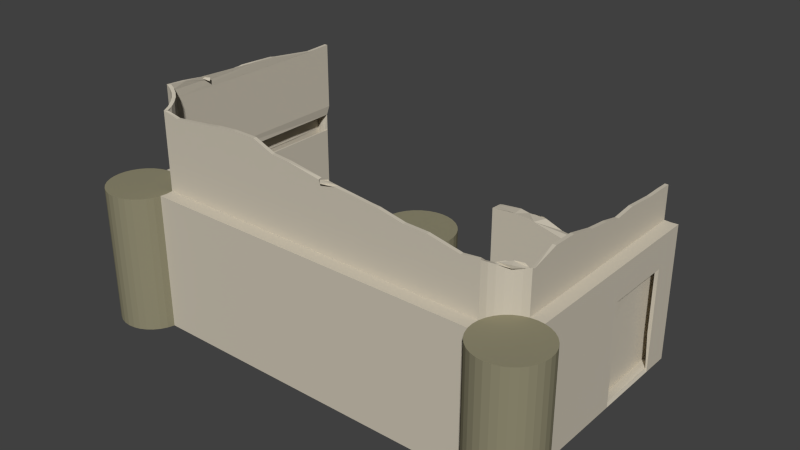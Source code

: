 # Source: babylon_archery_construction1.blend  (saved by Blender 2.76.0; exported with 4.5.12 LTS)
import bpy
from mathutils import Matrix  # noqa: F401  (used for matrix-valued properties, if any)

bpy.ops.wm.read_factory_settings(use_empty=True)
scene = bpy.context.scene
scene.name = 'Scene'

# ---- collections
col_collection_1 = bpy.data.collections.new('Collection 1'); scene.collection.children.link(col_collection_1)

# ---- materials (node trees are filled in below, after node groups)
mat_greek_archery_house = bpy.data.materials.new('greek_archery_house')
mat_greek_archery_house.alpha_threshold = 0.0
mat_greek_archery_house.use_transparent_shadow = False
mat_greek_archery_house.diffuse_color = (0.6038, 0.5513, 0.4503, 1.0)
mat_greek_archery_house.roughness = 0.5
mat_greek_archery_columns = bpy.data.materials.new('greek_archery_columns')
mat_greek_archery_columns.alpha_threshold = 0.0
mat_greek_archery_columns.use_transparent_shadow = False
mat_greek_archery_columns.diffuse_color = (0.2738, 0.2539, 0.1653, 1.0)
mat_greek_archery_columns.roughness = 0.5

# ---- material node trees

# ---- world
world_world = bpy.data.worlds.new('World'); scene.world = world_world
world_world.color = (0.05088, 0.05088, 0.05088)
world_world.use_sun_shadow = False
world_world.sun_shadow_jitter_overblur = 0.0
world_world.cycles.sampling_method = 'MANUAL'
world_world.cycles.sample_map_resolution = 256

# ---- meshes
me_plane = bpy.data.meshes.new('Plane')
me_plane.from_pydata([(1.506, 0.4829, -1.259), (1.506, -5.501e-08, -1.259), (0.009406, -5.501e-08, -1.259), (0.009406, 0.657, -1.259), (0.04744, 0.6637, -1.259), (0.2327, 0.6843, -1.259), (0.3216, 0.6679, -1.259), (0.4676, 0.6766, -1.259), (0.4922, 0.6693, -1.259), (0.6465, 0.6133, -1.259), (0.6574, 0.6065, -1.259), (0.6615, 0.607, -1.259), (0.6845, 0.6027, -1.259), (0.826, 0.591, -1.259), (0.8621, 0.5776, -1.259), (1.073, 0.5451, -1.259), (1.092, 0.5498, -1.259), (1.276, 0.5321, -1.259), (1.332, 0.5009, -1.259), (1.457, 0.4869, -1.259), (1.502, 0.4835, -1.259), (1.503, 0.4772, -1.227), (1.5, -5.245e-08, -1.2), (1.506, -4.99e-08, -1.141), (0.009406, -4.99e-08, -1.141), (0.01517, -5.245e-08, -1.2), (1.503, 0.4835, -1.172), (1.503, 0.4764, -1.223), (1.506, 0.4871, -1.141), (0.009406, 0.6655, -1.141), (1.473, 0.4943, -1.141), (1.383, 0.5104, -1.141), (1.293, 0.5157, -1.141), (1.213, 0.5352, -1.141), (1.077, 0.5663, -1.141), (0.9798, 0.5427, -1.141), (0.8225, 0.5669, -1.141), (0.7571, 0.5956, -1.141), (0.6572, 0.6139, -1.141), (0.5515, 0.6028, -1.141), (0.444, 0.6688, -1.141), (0.4013, 0.6826, -1.141), (0.2455, 0.6867, -1.141), (0.2088, 0.6878, -1.141), (0.01141, 0.6651, -1.162), (0.009406, 0.657, -1.259), (0.01144, 0.6599, -1.238), (0.01141, 0.6647, -1.177), (0.01143, 0.662, -1.221), (-1.8, 3.934e-08, 0.9), (-1.8, 1.2, 0.9), (-1.741, 3.959e-08, 0.9058), (-1.741, 1.2, 0.9058), (-1.685, 4.034e-08, 0.9228), (-1.685, 1.2, 0.9228), (-1.633, 4.155e-08, 0.9506), (-1.633, 1.2, 0.9506), (-1.588, 4.318e-08, 0.9879), (-1.588, 1.2, 0.9879), (-1.551, 4.517e-08, 1.033), (-1.551, 1.2, 1.033), (-1.523, 4.744e-08, 1.085), (-1.523, 1.2, 1.085), (-1.506, 4.99e-08, 1.141), (-1.506, 1.2, 1.141), (-1.5, 5.245e-08, 1.2), (-1.5, 1.2, 1.2), (-1.506, 5.501e-08, 1.259), (-1.506, 1.2, 1.259), (-1.523, 5.747e-08, 1.315), (-1.523, 1.2, 1.315), (-1.551, 5.974e-08, 1.367), (-1.551, 1.2, 1.367), (-1.588, 6.173e-08, 1.412), (-1.588, 1.2, 1.412), (-1.633, 6.336e-08, 1.449), (-1.633, 1.2, 1.449), (-1.685, 6.457e-08, 1.477), (-1.685, 1.2, 1.477), (-1.741, 6.532e-08, 1.494), (-1.741, 1.2, 1.494), (-1.8, 6.557e-08, 1.5), (-1.8, 1.2, 1.5), (-1.859, 6.532e-08, 1.494), (-1.859, 1.2, 1.494), (-1.915, 6.457e-08, 1.477), (-1.915, 1.2, 1.477), (-1.967, 6.336e-08, 1.449), (-1.967, 1.2, 1.449), (-2.012, 6.173e-08, 1.412), (-2.012, 1.2, 1.412), (-2.049, 5.974e-08, 1.367), (-2.049, 1.2, 1.367), (-2.077, 5.747e-08, 1.315), (-2.077, 1.2, 1.315), (-2.094, 5.501e-08, 1.259), (-2.094, 1.2, 1.259), (-2.1, 5.245e-08, 1.2), (-2.1, 1.2, 1.2), (-2.094, 4.99e-08, 1.141), (-2.094, 1.2, 1.141), (-2.077, 4.744e-08, 1.085), (-2.077, 1.2, 1.085), (-2.049, 4.517e-08, 1.033), (-2.049, 1.2, 1.033), (-2.012, 4.318e-08, 0.9879), (-2.012, 1.2, 0.9879), (-1.967, 4.155e-08, 0.9506), (-1.967, 1.2, 0.9506), (-1.915, 4.034e-08, 0.9228), (-1.915, 1.2, 0.9228), (-1.859, 3.959e-08, 0.9058), (-1.859, 1.2, 0.9058), (1.8, 3.934e-08, 0.9), (1.8, 1.2, 0.9), (1.859, 3.959e-08, 0.9058), (1.859, 1.2, 0.9058), (1.915, 4.034e-08, 0.9228), (1.915, 1.2, 0.9228), (1.967, 4.155e-08, 0.9506), (1.967, 1.2, 0.9506), (2.012, 4.318e-08, 0.9879), (2.012, 1.2, 0.9879), (2.049, 4.517e-08, 1.033), (2.049, 1.2, 1.033), (2.077, 4.744e-08, 1.085), (2.077, 1.2, 1.085), (2.094, 4.99e-08, 1.141), (2.094, 1.2, 1.141), (2.1, 5.245e-08, 1.2), (2.1, 1.2, 1.2), (2.094, 5.501e-08, 1.259), (2.094, 1.2, 1.259), (2.077, 5.747e-08, 1.315), (2.077, 1.2, 1.315), (2.049, 5.974e-08, 1.367), (2.049, 1.2, 1.367), (2.012, 6.173e-08, 1.412), (2.012, 1.2, 1.412), (1.967, 6.336e-08, 1.449), (1.967, 1.2, 1.449), (1.915, 6.457e-08, 1.477), (1.915, 1.2, 1.477), (1.859, 6.532e-08, 1.494), (1.859, 1.2, 1.494), (1.8, 6.557e-08, 1.5), (1.8, 1.2, 1.5), (1.741, 6.532e-08, 1.494), (1.741, 1.2, 1.494), (1.685, 6.457e-08, 1.477), (1.685, 1.2, 1.477), (1.633, 6.336e-08, 1.449), (1.633, 1.2, 1.449), (1.588, 6.173e-08, 1.412), (1.588, 1.2, 1.412), (1.551, 5.974e-08, 1.367), (1.551, 1.2, 1.367), (1.523, 5.747e-08, 1.315), (1.523, 1.2, 1.315), (1.506, 5.501e-08, 1.259), (1.506, 1.2, 1.259), (1.5, 5.245e-08, 1.2), (1.5, 1.2, 1.2), (1.506, 4.99e-08, 1.141), (1.506, 1.2, 1.141), (1.523, 4.744e-08, 1.085), (1.523, 1.2, 1.085), (1.551, 4.517e-08, 1.033), (1.551, 1.2, 1.033), (1.588, 4.318e-08, 0.9879), (1.588, 1.2, 0.9879), (1.633, 4.155e-08, 0.9506), (1.633, 1.2, 0.9506), (1.685, 4.034e-08, 0.9228), (1.685, 1.2, 0.9228), (1.741, 3.959e-08, 0.9058), (1.741, 1.2, 0.9058), (1.8, 1.02, 0.9), (1.859, 1.02, 0.9058), (1.915, 1.02, 0.9228), (1.967, 1.02, 0.9506), (2.012, 1.02, 0.9879), (2.049, 1.02, 1.033), (2.077, 1.02, 1.085), (2.094, 1.02, 1.141), (2.1, 1.02, 1.2), (2.094, 1.02, 1.259), (2.077, 1.02, 1.315), (2.049, 1.02, 1.367), (2.012, 1.02, 1.412), (1.967, 1.02, 1.449), (1.915, 1.02, 1.477), (1.859, 1.02, 1.494), (1.8, 1.02, 1.5), (1.741, 1.02, 1.494), (1.685, 1.02, 1.477), (1.633, 1.02, 1.449), (1.588, 1.02, 1.412), (1.551, 1.02, 1.367), (1.523, 1.02, 1.315), (1.506, 1.02, 1.259), (1.5, 1.02, 1.2), (1.506, 1.02, 1.141), (1.523, 1.02, 1.085), (1.551, 1.02, 1.033), (1.588, 1.02, 0.9879), (1.633, 1.02, 0.9506), (1.685, 1.02, 0.9228), (1.741, 1.02, 0.9058), (-1.8, 1.02, 0.9), (-1.741, 1.02, 0.9058), (-1.685, 1.02, 0.9228), (-1.633, 1.02, 0.9506), (-1.588, 1.02, 0.9879), (-1.551, 1.02, 1.033), (-1.523, 1.02, 1.085), (-1.506, 1.02, 1.141), (-1.5, 1.02, 1.2), (-1.506, 1.02, 1.259), (-1.523, 1.02, 1.315), (-1.551, 1.02, 1.367), (-1.588, 1.02, 1.412), (-1.633, 1.02, 1.449), (-1.685, 1.02, 1.477), (-1.741, 1.02, 1.494), (-1.8, 1.02, 1.5), (-1.859, 1.02, 1.494), (-1.915, 1.02, 1.477), (-1.967, 1.02, 1.449), (-2.012, 1.02, 1.412), (-2.049, 1.02, 1.367), (-2.077, 1.02, 1.315), (-2.094, 1.02, 1.259), (-2.1, 1.02, 1.2), (-2.094, 1.02, 1.141), (-2.077, 1.02, 1.085), (-2.049, 1.02, 1.033), (-2.012, 1.02, 0.9879), (-1.967, 1.02, 0.9506), (-1.915, 1.02, 0.9228), (-1.859, 1.02, 0.9058), (-1.713, 6.494e-08, 1.486), (-1.713, 1.2, 1.486), (-1.713, 1.02, 1.486), (-1.659, 6.396e-08, 1.463), (-1.659, 1.2, 1.463), (-1.659, 1.02, 1.463), (-0.2545, 0.6188, -0.3575), (-0.2545, 0.6188, 0.8425), (-0.196, 0.6131, -0.3575), (-0.196, 0.6131, 0.8425), (-0.1397, 0.596, -0.3575), (-0.1397, 0.596, 0.8425), (-0.08788, 0.5683, -0.3575), (-0.08788, 0.5683, 0.8425), (-0.04242, 0.531, -0.3575), (-0.04242, 0.531, 0.8425), (-0.005107, 0.4855, -0.3575), (-0.005107, 0.4855, 0.8425), (0.02262, 0.4336, -0.3575), (0.02262, 0.4336, 0.8425), (0.03969, 0.3774, -0.3575), (0.03969, 0.3774, 0.8425), (0.04545, 0.3188, -0.3575), (0.04545, 0.3188, 0.8425), (0.03969, 0.2603, -0.3575), (0.03969, 0.2603, 0.8425), (0.02262, 0.204, -0.3575), (0.02262, 0.204, 0.8425), (-0.005107, 0.1522, -0.3575), (-0.005107, 0.1522, 0.8425), (-0.04242, 0.1067, -0.3575), (-0.04242, 0.1067, 0.8425), (-0.08788, 0.0694, -0.3575), (-0.08788, 0.0694, 0.8425), (-0.1397, 0.04168, -0.3575), (-0.1397, 0.04168, 0.8425), (-0.196, 0.0246, -0.3575), (-0.196, 0.0246, 0.8425), (-0.2545, 0.01884, -0.3575), (-0.2545, 0.01884, 0.8425), (-0.3131, 0.0246, -0.3575), (-0.3131, 0.0246, 0.8425), (-0.3694, 0.04168, -0.3575), (-0.3694, 0.04168, 0.8425), (-0.4212, 0.0694, -0.3575), (-0.4212, 0.0694, 0.8425), (-0.4667, 0.1067, -0.3575), (-0.4667, 0.1067, 0.8425), (-0.504, 0.1522, -0.3575), (-0.504, 0.1522, 0.8425), (-0.5317, 0.204, -0.3575), (-0.5317, 0.204, 0.8425), (-0.5488, 0.2603, -0.3575), (-0.5488, 0.2603, 0.8425), (-0.5545, 0.3188, -0.3575), (-0.5545, 0.3188, 0.8425), (-0.5488, 0.3774, -0.3575), (-0.5488, 0.3774, 0.8425), (-0.5317, 0.4336, -0.3575), (-0.5317, 0.4336, 0.8425), (-0.504, 0.4855, -0.3575), (-0.504, 0.4855, 0.8425), (-0.4667, 0.531, -0.3575), (-0.4667, 0.531, 0.8425), (-0.4212, 0.5683, -0.3575), (-0.4212, 0.5683, 0.8425), (-0.3694, 0.596, -0.3575), (-0.3694, 0.596, 0.8425), (-0.3131, 0.6131, -0.3575), (-0.3131, 0.6131, 0.8425), (-0.2545, 0.6188, 0.6625), (-0.196, 0.6131, 0.6625), (-0.1397, 0.596, 0.6625), (-0.08788, 0.5683, 0.6625), (-0.04242, 0.531, 0.6625), (-0.005107, 0.4855, 0.6625), (0.02262, 0.4336, 0.6625), (0.03969, 0.3774, 0.6625), (0.04545, 0.3188, 0.6625), (0.03969, 0.2603, 0.6625), (0.02262, 0.204, 0.6625), (-0.005107, 0.1522, 0.6625), (-0.04242, 0.1067, 0.6625), (-0.08788, 0.0694, 0.6625), (-0.1397, 0.04168, 0.6625), (-0.196, 0.0246, 0.6625), (-0.2545, 0.01884, 0.6625), (-0.3131, 0.0246, 0.6625), (-0.3694, 0.04168, 0.6625), (-0.4212, 0.0694, 0.6625), (-0.4667, 0.1067, 0.6625), (-0.504, 0.1522, 0.6625), (-0.5317, 0.204, 0.6625), (-0.5488, 0.2603, 0.6625), (-0.5545, 0.3188, 0.6625), (-0.5488, 0.3774, 0.6625), (-0.5317, 0.4336, 0.6625), (-0.504, 0.4855, 0.6625), (-0.4667, 0.531, 0.6625), (-0.4212, 0.5683, 0.6625), (-0.3694, 0.596, 0.6625), (-0.3131, 0.6131, 0.6625), (-0.1679, 0.03314, -0.3575), (-0.1679, 0.03314, 0.8425), (-0.1679, 0.03314, 0.6625), (-0.1138, 0.05554, -0.3575), (-0.1138, 0.05554, 0.8425), (-0.1138, 0.05554, 0.6625), (0.3962, 4.017e-09, 0.09189), (0.3962, 1.2, 0.09189), (0.4547, 4.269e-09, 0.09766), (0.4547, 1.2, 0.09766), (0.511, 5.015e-09, 0.1147), (0.511, 1.2, 0.1147), (0.5629, 6.227e-09, 0.1425), (0.5629, 1.2, 0.1425), (0.6083, 7.858e-09, 0.1798), (0.6083, 1.2, 0.1798), (0.6456, 9.845e-09, 0.2252), (0.6456, 1.2, 0.2252), (0.6733, 1.211e-08, 0.2771), (0.6733, 1.2, 0.2771), (0.6904, 1.457e-08, 0.3334), (0.6904, 1.2, 0.3334), (0.6962, 1.713e-08, 0.3919), (0.6962, 1.2, 0.3919), (0.6904, 1.969e-08, 0.4504), (0.6904, 1.2, 0.4504), (0.6733, 2.215e-08, 0.5067), (0.6733, 1.2, 0.5067), (0.6456, 2.442e-08, 0.5586), (0.6456, 1.2, 0.5586), (0.6083, 2.64e-08, 0.604), (0.6083, 1.2, 0.604), (0.5629, 2.803e-08, 0.6413), (0.5629, 1.2, 0.6413), (0.511, 2.925e-08, 0.6691), (0.511, 1.2, 0.6691), (0.4547, 2.999e-08, 0.6861), (0.4547, 1.2, 0.6861), (0.3962, 3.024e-08, 0.6919), (0.3962, 1.2, 0.6919), (0.3377, 2.999e-08, 0.6861), (0.3377, 1.2, 0.6861), (0.2814, 2.925e-08, 0.6691), (0.2814, 1.2, 0.6691), (0.2295, 2.803e-08, 0.6413), (0.2295, 1.2, 0.6413), (0.184, 2.64e-08, 0.604), (0.184, 1.2, 0.604), (0.1467, 2.442e-08, 0.5586), (0.1467, 1.2, 0.5586), (0.119, 2.215e-08, 0.5067), (0.119, 1.2, 0.5067), (0.1019, 1.969e-08, 0.4504), (0.1019, 1.2, 0.4504), (0.09618, 1.713e-08, 0.3919), (0.09618, 1.2, 0.3919), (0.1019, 1.457e-08, 0.3334), (0.1019, 1.2, 0.3334), (0.119, 1.211e-08, 0.2771), (0.119, 1.2, 0.2771), (0.1467, 9.845e-09, 0.2252), (0.1467, 1.2, 0.2252), (0.1841, 7.858e-09, 0.1798), (0.1841, 1.2, 0.1798), (0.2295, 6.227e-09, 0.1425), (0.2295, 1.2, 0.1425), (0.2814, 5.015e-09, 0.1147), (0.2814, 1.2, 0.1147), (0.3377, 4.269e-09, 0.09766), (0.3377, 1.2, 0.09766), (0.3962, 1.02, 0.09189), (0.4547, 1.02, 0.09766), (0.511, 1.02, 0.1147), (0.5629, 1.02, 0.1425), (0.6083, 1.02, 0.1798), (0.6456, 1.02, 0.2252), (0.6733, 1.02, 0.2771), (0.6904, 1.02, 0.3334), (0.6962, 1.02, 0.3919), (0.6904, 1.02, 0.4504), (0.6733, 1.02, 0.5067), (0.6456, 1.02, 0.5586), (0.6083, 1.02, 0.604), (0.5629, 1.02, 0.6413), (0.511, 1.02, 0.6691), (0.4547, 1.02, 0.6861), (0.3962, 1.02, 0.6919), (0.3377, 1.02, 0.6861), (0.2814, 1.02, 0.6691), (0.2295, 1.02, 0.6413), (0.184, 1.02, 0.604), (0.1467, 1.02, 0.5586), (0.119, 1.02, 0.5067), (0.1019, 1.02, 0.4504), (0.09618, 1.02, 0.3919), (0.1019, 1.02, 0.3334), (0.119, 1.02, 0.2771), (0.1467, 1.02, 0.2252), (0.1841, 1.02, 0.1798), (0.2295, 1.02, 0.1425), (0.2814, 1.02, 0.1147), (0.3377, 1.02, 0.09766), (-1.5, 1.2, 1.2), (-1.506, 1.2, 1.259), (1.506, 1.2, 1.259), (1.5, 1.2, 1.2), (1.506, 1.2, 1.141), (-1.506, 1.2, 1.141), (-1.506, 1.02, 1.259), (1.506, 1.02, 1.259), (1.506, 1.265, 1.141), (-1.506, 1.265, 1.141), (-1.506, 5.501e-08, 1.259), (1.506, 5.501e-08, 1.259), (-1.523, 1.2, 1.085), (-1.523, 1.265, 1.085), (1.523, 1.2, 1.085), (1.523, 1.265, 1.085), (1.506, 1.642, 1.141), (1.351, 1.625, 1.141), (1.076, 1.681, 1.141), (0.8792, 1.687, 1.141), (0.6594, 1.732, 1.141), (0.5754, 1.739, 1.141), (0.2796, 1.769, 1.141), (0.2003, 1.767, 1.141), (0.1893, 1.779, 1.141), (0.1233, 1.782, 1.141), (-0.1696, 1.833, 1.141), (-0.3281, 1.846, 1.141), (-0.3338, 1.848, 1.141), (-1.506, 1.848, 1.141), (1.506, 4.99e-08, 1.141), (1.5, 5.245e-08, 1.2), (-1.5, 5.245e-08, 1.2), (-1.506, 4.99e-08, 1.141), (-1.551, 1.2, 1.033), (-1.551, 1.265, 1.033), (-1.523, 1.848, 1.085), (1.551, 1.2, 1.033), (1.551, 1.265, 1.033), (1.523, 1.608, 1.085), (-0.5132, 1.92, 1.141), (-0.7453, 1.92, 1.141), (-0.8931, 1.908, 1.141), (-1.021, 1.889, 1.141), (-1.353, 1.852, 1.141), (-1.506, 1.884, 1.141), (1.506, 1.02, 1.141), (-1.506, 1.02, 1.141), (-1.588, 1.2, 0.9879), (-1.588, 1.265, 0.9879), (-1.551, 1.848, 1.033), (-1.507, 1.885, 1.136), (-1.523, 1.898, 1.085), (1.588, 1.2, 0.9879), (1.588, 1.265, 0.9879), (1.551, 1.579, 1.033), (-0.5144, 1.92, 1.141), (-0.7206, 1.922, 1.141), (-1.633, 1.2, 0.9506), (-1.633, 1.265, 0.9506), (-1.588, 1.848, 0.9879), (-1.551, 1.916, 1.033), (1.633, 1.2, 0.9506), (1.633, 1.265, 0.9506), (1.588, 1.566, 0.9879), (1.554, 1.576, 1.029), (-1.685, 1.2, 0.9228), (-1.685, 1.265, 0.9228), (-1.633, 1.848, 0.9506), (-1.555, 1.918, 1.028), (-1.561, 1.92, 1.021), (-1.588, 1.92, 0.9879), (1.685, 1.2, 0.9228), (1.685, 1.265, 0.9228), (1.633, 1.566, 0.9506), (1.629, 1.566, 0.9541), (1.6, 1.563, 0.9775), (-1.741, 1.2, 0.9058), (-1.741, 1.265, 0.9058), (-1.685, 1.848, 0.9228), (-1.633, 1.92, 0.9506), (-1.588, 1.929, 0.9879), (1.741, 1.2, 0.9058), (1.741, 1.265, 0.9058), (1.685, 1.558, 0.9228), (-1.741, 1.2, -0.9058), (-1.741, 1.265, -0.9058), (-1.741, 1.848, 0.9058), (-1.685, 1.92, 0.9228), (-1.633, 1.944, 0.9506), (1.741, 1.2, -0.9058), (1.741, 1.265, -0.9058), (1.741, 1.565, 0.9058), (1.704, 1.554, 0.9171), (-1.8, 1.2, -0.9), (-1.859, 1.2, -0.9058), (-1.859, 1.2, -0.5435), (-1.859, 1.2, 0.471), (-1.859, 1.2, 0.9058), (-1.8, 1.2, 0.9), (-1.741, 1.848, -0.9058), (-1.741, 1.92, 0.9058), (-1.685, 1.961, 0.9228), (1.859, 1.2, 0.9058), (1.859, 1.2, -0.9058), (1.8, 1.2, -0.9), (1.8, 1.2, 0.9), (1.741, 1.493, -0.9058), (1.741, 1.496, -0.7839), (1.741, 1.495, -0.6322), (1.741, 1.517, -0.3628), (1.741, 1.497, -0.1725), (1.741, 1.535, -0.005337), (1.741, 1.559, 0.1912), (1.741, 1.613, 0.4231), (1.741, 1.618, 0.6376), (1.741, 1.552, 0.8806), (-1.859, 1.02, -0.9058), (-1.859, 1.02, -0.5435), (-1.859, 1.02, 0.471), (-1.859, 1.02, 0.9058), (-1.741, 1.92, -0.08723), (-1.741, 1.913, -0.2208), (-1.741, 1.902, -0.2758), (-1.741, 1.849, -0.6746), (-1.741, 1.85, -0.7209), (-1.741, 1.855, -0.9058), (-1.724, 1.974, 0.9111), (-1.741, 1.977, 0.9058), (1.859, 1.02, 0.9058), (1.859, 1.02, 0.3019), (1.859, 1.02, -0.3019), (1.859, 1.02, -0.9058), (-1.859, -3.959e-08, -0.9058), (-1.859, 3.959e-08, 0.9058), (-1.741, 1.966, 0.7425), (-1.741, 1.944, 0.5612), (-1.741, 1.921, 0.5163), (-1.741, 1.925, 0.1419), (-1.741, 1.93, 0.1136), (1.859, 0.68, 0.9058), (1.859, 0.92, -0.05808), (1.859, 0.92, -0.6619), (1.859, 0.68, -0.9058), (-1.741, 3.959e-08, 0.9058), (-1.8, 3.934e-08, 0.9), (-1.8, -3.934e-08, -0.9), (-1.741, -3.959e-08, -0.9058), (1.859, 0.34, 0.9058), (1.859, 0.34, -0.05808), (1.859, 0.34, -0.6619), (1.859, 0.34, -0.9058), (-1.741, 1.02, -0.9058), (-1.741, 1.02, 0.9058), (1.859, 3.959e-08, 0.9058), (1.859, -2.539e-09, -0.05808), (1.859, -2.893e-08, -0.6619), (1.859, -3.959e-08, -0.9058), (1.741, 3.959e-08, 0.9058), (1.741, -3.959e-08, -0.9058), (1.8, -3.934e-08, -0.9), (1.8, 3.934e-08, 0.9), (1.741, 1.02, -0.9058), (1.741, 1.02, 0.9058), (1.636, 1.556, 0.9834), (-1.718, 1.932, 0.1181), (-1.682, 1.938, 0.5104), (0.1672, 1.777, 1.177)], [], [(0, 1, 2, 3, 4, 5, 6, 7, 8, 9, 10, 11, 12, 13, 14, 15, 16, 17, 18, 19, 20), (21, 22, 1, 0), (1, 22, 23, 24, 25, 2), (26, 22, 21, 27), (28, 23, 22, 26), (29, 24, 23, 28, 30, 31, 32, 33, 34, 35, 36, 37, 38, 39, 40, 41, 42, 43), (44, 25, 24, 29), (45, 2, 25, 46), (46, 25, 44, 47, 48), (42, 41, 40, 39, 38, 37, 36, 14, 13, 12, 11, 10, 9, 8, 7, 6), (4, 46, 48, 47, 44, 29, 43, 42, 6, 5), (4, 3, 48, 46), (14, 36, 35, 34, 16, 15), (16, 34, 33, 17), (17, 33, 32, 31, 18), (18, 31, 30, 26, 27, 21, 0, 20, 19), (209, 50, 52, 210), (210, 52, 54, 211), (211, 54, 56, 212), (212, 56, 58, 213), (213, 58, 60, 214), (214, 60, 62, 215), (215, 62, 64, 216), (216, 64, 66, 217), (217, 66, 68, 218), (218, 68, 70, 219), (219, 70, 72, 220), (220, 72, 74, 221), (221, 74, 76, 222), (246, 245, 78, 223), (243, 242, 80, 224), (224, 80, 82, 225), (225, 82, 84, 226), (226, 84, 86, 227), (227, 86, 88, 228), (228, 88, 90, 229), (229, 90, 92, 230), (230, 92, 94, 231), (231, 94, 96, 232), (232, 96, 98, 233), (233, 98, 100, 234), (234, 100, 102, 235), (235, 102, 104, 236), (236, 104, 106, 237), (237, 106, 108, 238), (238, 108, 110, 239), (52, 50, 112, 110, 108, 106, 104, 102, 100, 98, 96, 94, 92, 90, 88, 86, 84, 82, 80, 242, 78, 245, 76, 74, 72, 70, 68, 66, 64, 62, 60, 58, 56, 54), (240, 112, 50, 209), (239, 110, 112, 240), (49, 51, 53, 55, 57, 59, 61, 63, 65, 67, 69, 71, 73, 75, 244, 77, 241, 79, 81, 83, 85, 87, 89, 91, 93, 95, 97, 99, 101, 103, 105, 107, 109, 111), (177, 114, 116, 178), (178, 116, 118, 179), (179, 118, 120, 180), (180, 120, 122, 181), (181, 122, 124, 182), (182, 124, 126, 183), (183, 126, 128, 184), (184, 128, 130, 185), (185, 130, 132, 186), (186, 132, 134, 187), (187, 134, 136, 188), (188, 136, 138, 189), (189, 138, 140, 190), (190, 140, 142, 191), (191, 142, 144, 192), (192, 144, 146, 193), (193, 146, 148, 194), (194, 148, 150, 195), (195, 150, 152, 196), (196, 152, 154, 197), (197, 154, 156, 198), (198, 156, 158, 199), (199, 158, 160, 200), (200, 160, 162, 201), (201, 162, 164, 202), (202, 164, 166, 203), (203, 166, 168, 204), (204, 168, 170, 205), (205, 170, 172, 206), (206, 172, 174, 207), (116, 114, 176, 174, 172, 170, 168, 166, 164, 162, 160, 158, 156, 154, 152, 150, 148, 146, 144, 142, 140, 138, 136, 134, 132, 130, 128, 126, 124, 122, 120, 118), (208, 176, 114, 177), (207, 174, 176, 208), (113, 115, 117, 119, 121, 123, 125, 127, 129, 131, 133, 135, 137, 139, 141, 143, 145, 147, 149, 151, 153, 155, 157, 159, 161, 163, 165, 167, 169, 171, 173, 175), (173, 207, 208, 175), (175, 208, 177, 113), (171, 206, 207, 173), (169, 205, 206, 171), (167, 204, 205, 169), (165, 203, 204, 167), (163, 202, 203, 165), (161, 201, 202, 163), (159, 200, 201, 161), (157, 199, 200, 159), (155, 198, 199, 157), (153, 197, 198, 155), (151, 196, 197, 153), (149, 195, 196, 151), (147, 194, 195, 149), (145, 193, 194, 147), (143, 192, 193, 145), (141, 191, 192, 143), (139, 190, 191, 141), (137, 189, 190, 139), (135, 188, 189, 137), (133, 187, 188, 135), (131, 186, 187, 133), (129, 185, 186, 131), (127, 184, 185, 129), (125, 183, 184, 127), (123, 182, 183, 125), (121, 181, 182, 123), (119, 180, 181, 121), (117, 179, 180, 119), (115, 178, 179, 117), (113, 177, 178, 115), (109, 239, 240, 111), (111, 240, 209, 49), (107, 238, 239, 109), (105, 237, 238, 107), (103, 236, 237, 105), (101, 235, 236, 103), (99, 234, 235, 101), (97, 233, 234, 99), (95, 232, 233, 97), (93, 231, 232, 95), (91, 230, 231, 93), (89, 229, 230, 91), (87, 228, 229, 89), (85, 227, 228, 87), (83, 226, 227, 85), (81, 225, 226, 83), (79, 224, 225, 81), (241, 243, 224, 79), (244, 246, 223, 77), (73, 221, 222, 75), (71, 220, 221, 73), (69, 219, 220, 71), (67, 218, 219, 69), (65, 217, 218, 67), (63, 216, 217, 65), (61, 215, 216, 63), (59, 214, 215, 61), (57, 213, 214, 59), (55, 212, 213, 57), (53, 211, 212, 55), (51, 210, 211, 53), (49, 209, 210, 51), (77, 223, 243, 241), (223, 78, 242, 243), (75, 222, 246, 244), (222, 76, 245, 246), (311, 248, 250, 312), (312, 250, 252, 313), (313, 252, 254, 314), (314, 254, 256, 315), (315, 256, 258, 316), (316, 258, 260, 317), (317, 260, 262, 318), (318, 262, 264, 319), (319, 264, 266, 320), (320, 266, 268, 321), (321, 268, 270, 322), (322, 270, 272, 323), (323, 272, 274, 324), (348, 347, 276, 325), (345, 344, 278, 326), (326, 278, 280, 327), (327, 280, 282, 328), (328, 282, 284, 329), (329, 284, 286, 330), (330, 286, 288, 331), (331, 288, 290, 332), (332, 290, 292, 333), (333, 292, 294, 334), (334, 294, 296, 335), (335, 296, 298, 336), (336, 298, 300, 337), (337, 300, 302, 338), (338, 302, 304, 339), (339, 304, 306, 340), (340, 306, 308, 341), (250, 248, 310, 308, 306, 304, 302, 300, 298, 296, 294, 292, 290, 288, 286, 284, 282, 280, 278, 344, 276, 347, 274, 272, 270, 268, 266, 264, 262, 260, 258, 256, 254, 252), (342, 310, 248, 311), (341, 308, 310, 342), (247, 249, 251, 253, 255, 257, 259, 261, 263, 265, 267, 269, 271, 273, 346, 275, 343, 277, 279, 281, 283, 285, 287, 289, 291, 293, 295, 297, 299, 301, 303, 305, 307, 309), (307, 341, 342, 309), (309, 342, 311, 247), (305, 340, 341, 307), (303, 339, 340, 305), (301, 338, 339, 303), (299, 337, 338, 301), (297, 336, 337, 299), (295, 335, 336, 297), (293, 334, 335, 295), (291, 333, 334, 293), (289, 332, 333, 291), (287, 331, 332, 289), (285, 330, 331, 287), (283, 329, 330, 285), (281, 328, 329, 283), (279, 327, 328, 281), (277, 326, 327, 279), (343, 345, 326, 277), (346, 348, 325, 275), (271, 323, 324, 273), (269, 322, 323, 271), (267, 321, 322, 269), (265, 320, 321, 267), (263, 319, 320, 265), (261, 318, 319, 263), (259, 317, 318, 261), (257, 316, 317, 259), (255, 315, 316, 257), (253, 314, 315, 255), (251, 313, 314, 253), (249, 312, 313, 251), (247, 311, 312, 249), (275, 325, 345, 343), (325, 276, 344, 345), (273, 324, 348, 346), (324, 274, 347, 348), (413, 350, 352, 414), (414, 352, 354, 415), (415, 354, 356, 416), (416, 356, 358, 417), (417, 358, 360, 418), (418, 360, 362, 419), (419, 362, 364, 420), (420, 364, 366, 421), (421, 366, 368, 422), (422, 368, 370, 423), (423, 370, 372, 424), (424, 372, 374, 425), (425, 374, 376, 426), (426, 376, 378, 427), (427, 378, 380, 428), (428, 380, 382, 429), (429, 382, 384, 430), (430, 384, 386, 431), (431, 386, 388, 432), (432, 388, 390, 433), (433, 390, 392, 434), (434, 392, 394, 435), (435, 394, 396, 436), (436, 396, 398, 437), (437, 398, 400, 438), (438, 400, 402, 439), (439, 402, 404, 440), (440, 404, 406, 441), (441, 406, 408, 442), (442, 408, 410, 443), (352, 350, 412, 410, 408, 406, 404, 402, 400, 398, 396, 394, 392, 390, 388, 386, 384, 382, 380, 378, 376, 374, 372, 370, 368, 366, 364, 362, 360, 358, 356, 354), (444, 412, 350, 413), (443, 410, 412, 444), (349, 351, 353, 355, 357, 359, 361, 363, 365, 367, 369, 371, 373, 375, 377, 379, 381, 383, 385, 387, 389, 391, 393, 395, 397, 399, 401, 403, 405, 407, 409, 411), (409, 443, 444, 411), (411, 444, 413, 349), (407, 442, 443, 409), (405, 441, 442, 407), (403, 440, 441, 405), (401, 439, 440, 403), (399, 438, 439, 401), (397, 437, 438, 399), (395, 436, 437, 397), (393, 435, 436, 395), (391, 434, 435, 393), (389, 433, 434, 391), (387, 432, 433, 389), (385, 431, 432, 387), (383, 430, 431, 385), (381, 429, 430, 383), (379, 428, 429, 381), (377, 427, 428, 379), (375, 426, 427, 377), (373, 425, 426, 375), (371, 424, 425, 373), (369, 423, 424, 371), (367, 422, 423, 369), (365, 421, 422, 367), (363, 420, 421, 365), (361, 419, 420, 363), (359, 418, 419, 361), (357, 417, 418, 359), (355, 416, 417, 357), (353, 415, 416, 355), (351, 414, 415, 353), (349, 413, 414, 351), (445, 446, 447, 448, 449, 450), (447, 446, 451, 452), (450, 449, 453, 454), (452, 451, 455, 456), (457, 450, 454, 458), (449, 459, 460, 453), (454, 453, 461, 462, 463, 464, 465, 466, 467, 468, 469, 470, 471, 472, 473, 474), (475, 476, 456, 455, 477, 478), (479, 457, 458, 480), (458, 454, 474, 481), (459, 482, 483, 460), (461, 453, 460, 484), (474, 473, 485, 486, 487, 488, 489, 490), (491, 475, 478, 492), (493, 479, 480, 494), (480, 458, 481, 495), (481, 474, 490, 496, 497), (482, 498, 499, 483), (484, 460, 483, 500), (486, 485, 501, 502), (503, 493, 494, 504), (494, 480, 495, 505), (506, 495, 481, 497), (498, 507, 508, 499), (483, 499, 509, 510, 500), (511, 503, 504, 512), (504, 494, 505, 513), (505, 495, 506, 514, 515, 516), (507, 517, 518, 508), (499, 508, 519, 520, 521, 509), (522, 511, 512, 523), (512, 504, 513, 524), (513, 505, 516, 525), (526, 516, 515), (517, 527, 528, 518), (519, 508, 518, 529), (530, 522, 523, 531), (523, 512, 524, 532), (524, 513, 525, 533), (534, 525, 516, 526), (527, 535, 536, 528), (518, 528, 537, 538, 529), (539, 540, 541, 542, 543, 544, 522, 530), (531, 523, 532, 545), (532, 524, 533, 546), (547, 533, 525, 534), (548, 549, 550, 535, 527, 551), (528, 536, 552, 553, 554, 555, 556, 557, 558, 559, 560, 561, 537), (541, 540, 562, 563), (542, 541, 563, 564), (543, 542, 564, 565), (545, 532, 546, 566, 567, 568, 569, 570, 571), (546, 533, 547, 572, 573), (549, 548, 574, 575, 576, 577), (565, 564, 563, 562, 540, 578, 579), (566, 546, 573, 580, 581, 582, 583, 584), (575, 574, 585, 586), (576, 575, 586, 587), (577, 576, 587, 588), (589, 590, 579, 578, 591, 592), (586, 585, 593, 594), (588, 587, 595, 596), (597, 598, 589, 592), (594, 593, 599, 600), (596, 595, 601, 602), (603, 604, 605, 602, 601, 600, 599, 606), (607, 604, 603, 608), (609, 520, 519, 529, 538), (521, 520, 609), (510, 509, 521, 609), (561, 538, 537), (583, 610, 584), (581, 611, 582), (468, 467, 612), (469, 468, 612), (470, 469, 612), (549, 577, 588, 596, 602, 605, 604, 607, 535, 550), (540, 539, 530, 597, 592, 591, 578, 562)])
me_plane.polygons.foreach_set('material_index', [0, 0, 0, 0, 0, 0, 0, 0, 0, 0, 0, 0, 0, 0, 0, 0, 1, 1, 1, 1, 1, 1, 1, 1, 1, 1, 1, 1, 1, 1, 1, 1, 1, 1, 1, 1, 1, 1, 1, 1, 1, 1, 1, 1, 1, 1, 1, 1, 1, 1, 1, 1, 1, 1, 1, 1, 1, 1, 1, 1, 1, 1, 1, 1, 1, 1, 1, 1, 1, 1, 1, 1, 1, 1, 1, 1, 1, 1, 1, 1, 1, 1, 1, 1, 1, 1, 1, 1, 1, 1, 1, 1, 1, 1, 1, 1, 1, 1, 1, 1, 1, 1, 1, 1, 1, 1, 1, 1, 1, 1, 1, 1, 1, 1, 1, 1, 1, 1, 1, 1, 1, 1, 1, 1, 1, 1, 1, 1, 1, 1, 1, 1, 1, 1, 1, 1, 1, 1, 1, 1, 1, 1, 1, 1, 1, 1, 1, 1, 1, 1, 1, 1, 1, 1, 1, 1, 1, 1, 1, 1, 1, 1, 1, 1, 1, 1, 1, 1, 1, 1, 1, 1, 1, 1, 1, 1, 1, 1, 1, 1, 1, 1, 1, 1, 1, 1, 1, 1, 1, 1, 1, 1, 1, 1, 1, 1, 1, 1, 1, 1, 1, 1, 1, 1, 1, 1, 1, 1, 1, 1, 1, 1, 1, 1, 1, 1, 1, 1, 1, 1, 1, 1, 1, 1, 1, 1, 1, 1, 1, 1, 1, 1, 1, 1, 1, 1, 1, 1, 1, 1, 1, 1, 1, 1, 1, 1, 1, 1, 1, 1, 1, 1, 1, 1, 1, 1, 1, 1, 1, 1, 1, 1, 1, 1, 1, 1, 1, 1, 1, 1, 1, 1, 1, 1, 1, 1, 1, 1, 1, 1, 1, 1, 1, 1, 1, 1, 1, 1, 0, 0, 0, 0, 0, 0, 0, 0, 0, 0, 0, 0, 0, 0, 0, 0, 0, 0, 0, 0, 0, 0, 0, 0, 0, 0, 0, 0, 0, 0, 0, 0, 0, 0, 0, 0, 0, 0, 0, 0, 0, 0, 0, 0, 0, 0, 0, 0, 0, 0, 0, 0, 0, 0, 0, 0, 0, 0, 0, 0, 0, 0, 0, 0, 0, 0, 0, 0, 0, 0, 0, 0, 0, 0, 0, 0, 0, 0])
_uv = me_plane.uv_layers.new(name='UVMap')
_uv.uv.foreach_set('vector', [0.2355, 0.7012, 0.2355, 0.5, -0.207, 0.5, -0.207, 0.7737, -0.1958, 0.7766, -0.141, 0.7851, -0.1147, 0.7783, -0.07154, 0.7819, -0.06427, 0.7789, -0.01862, 0.7555, -0.01539, 0.7527, -0.01419, 0.7529, -0.007369, 0.7511, 0.03446, 0.7463, 0.04516, 0.7407, 0.1076, 0.7271, 0.1131, 0.7291, 0.1677, 0.7217, 0.184, 0.7087, 0.2211, 0.7029, 0.2345, 0.7014, 0.1532, 0.6989, 0.1451, 0.5, 0.1624, 0.5, 0.1624, 0.7012, 0.2355, 0.02439, 0.2338, 1.192e-07, 0.2355, -0.02439, -0.207, -0.02439, -0.2053, 0.0, -0.207, 0.02439, 0.8467, 0.7014, 0.8549, 0.5, 0.863, 0.6989, 0.8618, 0.6985, 0.8376, 0.7029, 0.8376, 0.5, 0.8549, 0.5, 0.8467, 0.7014, 0.5028, 0.7773, 0.5028, 0.5, 0.9453, 0.5, 0.9453, 0.7029, 0.9356, 0.706, 0.9089, 0.7127, 0.8826, 0.7149, 0.8588, 0.723, 0.8187, 0.736, 0.7898, 0.7261, 0.7433, 0.7362, 0.7239, 0.7481, 0.6944, 0.7558, 0.6631, 0.7512, 0.6313, 0.7787, 0.6187, 0.7844, 0.5726, 0.7861, 0.5618, 0.7866, 0.8436, 0.7771, 0.8549, 0.5, 0.8376, 0.5, 0.8376, 0.7773, 0.1624, 0.7737, 0.1624, 0.5, 0.1451, 0.5, 0.1563, 0.775, 0.1563, 0.775, 0.1451, 0.5, 0.1338, 0.7771, 0.1383, 0.7769, 0.1512, 0.7759, 0.5726, 0.9756, 0.6187, 0.9756, 0.6313, 0.9756, 0.6631, 0.9756, 0.6944, 0.9756, 0.7239, 0.9756, 0.7433, 0.9756, 0.755, 1.024, 0.7443, 1.024, 0.7025, 1.024, 0.6956, 1.024, 0.6944, 1.024, 0.6912, 1.024, 0.6456, 1.024, 0.6383, 1.024, 0.5951, 1.024, 0.514, 0.02439, 0.5034, 0.01578, 0.5034, 0.008578, 0.5034, -0.009575, 0.5034, -0.0159, 0.5028, -0.02439, 0.5618, -0.02439, 0.5726, -0.02439, 0.5951, 0.02439, 0.5688, 0.02439, 0.514, 0.02439, 0.5028, 0.02439, 0.5034, 0.008578, 0.5034, 0.01578, 0.755, 0.02439, 0.7433, -0.02439, 0.7898, -0.02439, 0.8187, -0.02439, 0.8229, 0.02439, 0.8174, 0.02439, 0.8229, 0.02439, 0.8187, -0.02439, 0.8588, -0.02439, 0.8775, 0.02439, 0.1677, 0.02439, 0.149, -0.02439, 0.1727, -0.02439, 0.1991, -0.02439, 0.184, 0.02439, 0.184, 0.02439, 0.1991, -0.02439, 0.2258, -0.02439, 0.2346, -0.01156, 0.2346, 0.009695, 0.2346, 0.01141, 0.2355, 0.02439, 0.2345, 0.02439, 0.2211, 0.02439, 0.6775, 0.925, 0.6775, 1.0, 0.6948, 1.0, 0.6948, 0.925, 0.6948, 0.925, 0.6948, 1.0, 0.7114, 1.0, 0.7114, 0.925, 0.7114, 0.925, 0.7114, 1.0, 0.7268, 1.0, 0.7268, 0.925, 0.7268, 0.925, 0.7268, 1.0, 0.7402, 1.0, 0.7402, 0.925, 0.5627, 0.925, 0.5627, 1.0, 0.5493, 1.0, 0.5493, 0.925, 0.5493, 0.925, 0.5493, 1.0, 0.534, 1.0, 0.534, 0.925, 0.534, 0.925, 0.534, 1.0, 0.5173, 1.0, 0.5173, 0.925, 0.5173, 0.925, 0.5173, 1.0, 0.5, 1.0, 0.5, 0.925, 0.5, 0.925, 0.5, 1.0, 0.4827, 1.0, 0.4827, 0.925, 0.4827, 0.925, 0.4827, 1.0, 0.466, 1.0, 0.466, 0.925, 0.466, 0.925, 0.466, 1.0, 0.4507, 1.0, 0.4507, 0.925, 0.4507, 0.925, 0.4507, 1.0, 0.4373, 1.0, 0.4373, 0.925, 0.7402, 0.925, 0.7402, 1.0, 0.7268, 1.0, 0.7268, 0.925, 0.7191, 0.925, 0.7191, 1.0, 0.7114, 1.0, 0.7114, 0.925, 0.7031, 0.925, 0.7031, 1.0, 0.6948, 1.0, 0.6948, 0.925, 0.6948, 0.925, 0.6948, 1.0, 0.6775, 1.0, 0.6775, 0.925, 0.6775, 0.925, 0.6775, 1.0, 0.6601, 1.0, 0.6601, 0.925, 0.6601, 0.925, 0.6601, 1.0, 0.6435, 1.0, 0.6435, 0.925, 0.6435, 0.925, 0.6435, 1.0, 0.6282, 1.0, 0.6282, 0.925, 0.6282, 0.925, 0.6282, 1.0, 0.6147, 1.0, 0.6147, 0.925, 0.4373, 0.925, 0.4373, 1.0, 0.4507, 1.0, 0.4507, 0.925, 0.4507, 0.925, 0.4507, 1.0, 0.466, 1.0, 0.466, 0.925, 0.466, 0.925, 0.466, 1.0, 0.4827, 1.0, 0.4827, 0.925, 0.4827, 0.925, 0.4827, 1.0, 0.5, 1.0, 0.5, 0.925, 0.5, 0.925, 0.5, 1.0, 0.5173, 1.0, 0.5173, 0.925, 0.5173, 0.925, 0.5173, 1.0, 0.534, 1.0, 0.534, 0.925, 0.534, 0.925, 0.534, 1.0, 0.5493, 1.0, 0.5493, 0.925, 0.5493, 0.925, 0.5493, 1.0, 0.5627, 1.0, 0.5627, 0.925, 0.6147, 0.925, 0.6147, 1.0, 0.6282, 1.0, 0.6282, 0.925, 0.6282, 0.925, 0.6282, 1.0, 0.6435, 1.0, 0.6435, 0.925, 0.6948, 0.6226, 0.6775, 0.625, 0.6601, 0.6226, 0.6435, 0.6155, 0.6282, 0.6039, 0.6147, 0.5884, 0.6037, 0.5694, 0.5955, 0.5478, 0.5904, 0.5244, 0.5887, 0.5, 0.5904, 0.4756, 0.5955, 0.4522, 0.6037, 0.4306, 0.6147, 0.4116, 0.6282, 0.3961, 0.6435, 0.3845, 0.6601, 0.3774, 0.6775, 0.375, 0.6948, 0.3774, 0.7031, 0.381, 0.7114, 0.3845, 0.7191, 0.3903, 0.7268, 0.3961, 0.7402, 0.4116, 0.7512, 0.4306, 0.7594, 0.4522, 0.7645, 0.4756, 0.7662, 0.5, 0.7645, 0.5244, 0.7594, 0.5478, 0.7512, 0.5694, 0.7402, 0.5884, 0.7268, 0.6039, 0.7114, 0.6155, 0.6601, 0.925, 0.6601, 1.0, 0.6775, 1.0, 0.6775, 0.925, 0.6435, 0.925, 0.6435, 1.0, 0.6601, 1.0, 0.6601, 0.925, 0.6775, 0.625, 0.6948, 0.6226, 0.7114, 0.6155, 0.7268, 0.6039, 0.7402, 0.5884, 0.7512, 0.5694, 0.7594, 0.5478, 0.7645, 0.5244, 0.7662, 0.5, 0.7645, 0.4756, 0.7594, 0.4522, 0.7512, 0.4306, 0.7402, 0.4116, 0.7268, 0.3961, 0.7191, 0.3903, 0.7114, 0.3845, 0.7031, 0.381, 0.6948, 0.3774, 0.6775, 0.375, 0.6601, 0.3774, 0.6435, 0.3845, 0.6282, 0.3961, 0.6147, 0.4116, 0.6037, 0.4306, 0.5955, 0.4522, 0.5904, 0.4756, 0.5887, 0.5, 0.5904, 0.5244, 0.5955, 0.5478, 0.6037, 0.5694, 0.6147, 0.5884, 0.6282, 0.6039, 0.6435, 0.6155, 0.6601, 0.6226, 0.3225, 0.925, 0.3225, 1.0, 0.3399, 1.0, 0.3399, 0.925, 0.3399, 0.925, 0.3399, 1.0, 0.3565, 1.0, 0.3565, 0.925, 0.3565, 0.925, 0.3565, 1.0, 0.3718, 1.0, 0.3718, 0.925, 0.3718, 0.925, 0.3718, 1.0, 0.3853, 1.0, 0.3853, 0.925, 0.5627, 0.925, 0.5627, 1.0, 0.5493, 1.0, 0.5493, 0.925, 0.5493, 0.925, 0.5493, 1.0, 0.534, 1.0, 0.534, 0.925, 0.534, 0.925, 0.534, 1.0, 0.5173, 1.0, 0.5173, 0.925, 0.5173, 0.925, 0.5173, 1.0, 0.5, 1.0, 0.5, 0.925, 0.5, 0.925, 0.5, 1.0, 0.4827, 1.0, 0.4827, 0.925, 0.4827, 0.925, 0.4827, 1.0, 0.466, 1.0, 0.466, 0.925, 0.466, 0.925, 0.466, 1.0, 0.4507, 1.0, 0.4507, 0.925, 0.4507, 0.925, 0.4507, 1.0, 0.4373, 1.0, 0.4373, 0.925, 0.3853, 0.925, 0.3853, 1.0, 0.3718, 1.0, 0.3718, 0.925, 0.3718, 0.925, 0.3718, 1.0, 0.3565, 1.0, 0.3565, 0.925, 0.3565, 0.925, 0.3565, 1.0, 0.3399, 1.0, 0.3399, 0.925, 0.3399, 0.925, 0.3399, 1.0, 0.3225, 1.0, 0.3225, 0.925, 0.3225, 0.925, 0.3225, 1.0, 0.3052, 1.0, 0.3052, 0.925, 0.3052, 0.925, 0.3052, 1.0, 0.2886, 1.0, 0.2886, 0.925, 0.2886, 0.925, 0.2886, 1.0, 0.2732, 1.0, 0.2732, 0.925, 0.2732, 0.925, 0.2732, 1.0, 0.2598, 1.0, 0.2598, 0.925, 0.4373, 0.925, 0.4373, 1.0, 0.4507, 1.0, 0.4507, 0.925, 0.4507, 0.925, 0.4507, 1.0, 0.466, 1.0, 0.466, 0.925, 0.466, 0.925, 0.466, 1.0, 0.4827, 1.0, 0.4827, 0.925, 0.4827, 0.925, 0.4827, 1.0, 0.5, 1.0, 0.5, 0.925, 0.5, 0.925, 0.5, 1.0, 0.5173, 1.0, 0.5173, 0.925, 0.5173, 0.925, 0.5173, 1.0, 0.534, 1.0, 0.534, 0.925, 0.534, 0.925, 0.534, 1.0, 0.5493, 1.0, 0.5493, 0.925, 0.5493, 0.925, 0.5493, 1.0, 0.5627, 1.0, 0.5627, 0.925, 0.2598, 0.925, 0.2598, 1.0, 0.2732, 1.0, 0.2732, 0.925, 0.2732, 0.925, 0.2732, 1.0, 0.2886, 1.0, 0.2886, 0.925, 0.3399, 0.6226, 0.3225, 0.625, 0.3052, 0.6226, 0.2886, 0.6155, 0.2732, 0.6039, 0.2598, 0.5884, 0.2488, 0.5694, 0.2406, 0.5478, 0.2355, 0.5244, 0.2338, 0.5, 0.2355, 0.4756, 0.2406, 0.4522, 0.2488, 0.4306, 0.2598, 0.4116, 0.2732, 0.3961, 0.2886, 0.3845, 0.3052, 0.3774, 0.3225, 0.375, 0.3399, 0.3774, 0.3565, 0.3845, 0.3718, 0.3961, 0.3853, 0.4116, 0.3963, 0.4306, 0.4045, 0.4522, 0.4096, 0.4756, 0.4113, 0.5, 0.4096, 0.5244, 0.4045, 0.5478, 0.3963, 0.5694, 0.3853, 0.5884, 0.3718, 0.6039, 0.3565, 0.6155, 0.3052, 0.925, 0.3052, 1.0, 0.3225, 1.0, 0.3225, 0.925, 0.2886, 0.925, 0.2886, 1.0, 0.3052, 1.0, 0.3052, 0.925, 0.3225, 0.625, 0.3399, 0.6226, 0.3565, 0.6155, 0.3718, 0.6039, 0.3853, 0.5884, 0.3963, 0.5694, 0.4045, 0.5478, 0.4096, 0.5244, 0.4113, 0.5, 0.4096, 0.4756, 0.4045, 0.4522, 0.3963, 0.4306, 0.3853, 0.4116, 0.3718, 0.3961, 0.3565, 0.3845, 0.3399, 0.3774, 0.3225, 0.375, 0.3052, 0.3774, 0.2886, 0.3845, 0.2732, 0.3961, 0.2598, 0.4116, 0.2488, 0.4306, 0.2406, 0.4522, 0.2355, 0.4756, 0.2338, 0.5, 0.2355, 0.5244, 0.2406, 0.5478, 0.2488, 0.5694, 0.2598, 0.5884, 0.2732, 0.6039, 0.2886, 0.6155, 0.3052, 0.6226, 0.2886, 0.5, 0.2886, 0.925, 0.3052, 0.925, 0.3052, 0.5, 0.3052, 0.5, 0.3052, 0.925, 0.3225, 0.925, 0.3225, 0.5, 0.2732, 0.5, 0.2732, 0.925, 0.2886, 0.925, 0.2886, 0.5, 0.2598, 0.5, 0.2598, 0.925, 0.2732, 0.925, 0.2732, 0.5, 0.5493, 0.5, 0.5493, 0.925, 0.5627, 0.925, 0.5627, 0.5, 0.534, 0.5, 0.534, 0.925, 0.5493, 0.925, 0.5493, 0.5, 0.5173, 0.5, 0.5173, 0.925, 0.534, 0.925, 0.534, 0.5, 0.5, 0.5, 0.5, 0.925, 0.5173, 0.925, 0.5173, 0.5, 0.4827, 0.5, 0.4827, 0.925, 0.5, 0.925, 0.5, 0.5, 0.466, 0.5, 0.466, 0.925, 0.4827, 0.925, 0.4827, 0.5, 0.4507, 0.5, 0.4507, 0.925, 0.466, 0.925, 0.466, 0.5, 0.4373, 0.5, 0.4373, 0.925, 0.4507, 0.925, 0.4507, 0.5, 0.2732, 0.5, 0.2732, 0.925, 0.2598, 0.925, 0.2598, 0.5, 0.2886, 0.5, 0.2886, 0.925, 0.2732, 0.925, 0.2732, 0.5, 0.3052, 0.5, 0.3052, 0.925, 0.2886, 0.925, 0.2886, 0.5, 0.3225, 0.5, 0.3225, 0.925, 0.3052, 0.925, 0.3052, 0.5, 0.3399, 0.5, 0.3399, 0.925, 0.3225, 0.925, 0.3225, 0.5, 0.3565, 0.5, 0.3565, 0.925, 0.3399, 0.925, 0.3399, 0.5, 0.3718, 0.5, 0.3718, 0.925, 0.3565, 0.925, 0.3565, 0.5, 0.3853, 0.5, 0.3853, 0.925, 0.3718, 0.925, 0.3718, 0.5, 0.4507, 0.5, 0.4507, 0.925, 0.4373, 0.925, 0.4373, 0.5, 0.466, 0.5, 0.466, 0.925, 0.4507, 0.925, 0.4507, 0.5, 0.4827, 0.5, 0.4827, 0.925, 0.466, 0.925, 0.466, 0.5, 0.5, 0.5, 0.5, 0.925, 0.4827, 0.925, 0.4827, 0.5, 0.5173, 0.5, 0.5173, 0.925, 0.5, 0.925, 0.5, 0.5, 0.534, 0.5, 0.534, 0.925, 0.5173, 0.925, 0.5173, 0.5, 0.5493, 0.5, 0.5493, 0.925, 0.534, 0.925, 0.534, 0.5, 0.5627, 0.5, 0.5627, 0.925, 0.5493, 0.925, 0.5493, 0.5, 0.3718, 0.5, 0.3718, 0.925, 0.3853, 0.925, 0.3853, 0.5, 0.3565, 0.5, 0.3565, 0.925, 0.3718, 0.925, 0.3718, 0.5, 0.3399, 0.5, 0.3399, 0.925, 0.3565, 0.925, 0.3565, 0.5, 0.3225, 0.5, 0.3225, 0.925, 0.3399, 0.925, 0.3399, 0.5, 0.6435, 0.5, 0.6435, 0.925, 0.6601, 0.925, 0.6601, 0.5, 0.6601, 0.5, 0.6601, 0.925, 0.6775, 0.925, 0.6775, 0.5, 0.6282, 0.5, 0.6282, 0.925, 0.6435, 0.925, 0.6435, 0.5, 0.6147, 0.5, 0.6147, 0.925, 0.6282, 0.925, 0.6282, 0.5, 0.5493, 0.5, 0.5493, 0.925, 0.5627, 0.925, 0.5627, 0.5, 0.534, 0.5, 0.534, 0.925, 0.5493, 0.925, 0.5493, 0.5, 0.5173, 0.5, 0.5173, 0.925, 0.534, 0.925, 0.534, 0.5, 0.5, 0.5, 0.5, 0.925, 0.5173, 0.925, 0.5173, 0.5, 0.4827, 0.5, 0.4827, 0.925, 0.5, 0.925, 0.5, 0.5, 0.466, 0.5, 0.466, 0.925, 0.4827, 0.925, 0.4827, 0.5, 0.4507, 0.5, 0.4507, 0.925, 0.466, 0.925, 0.466, 0.5, 0.4373, 0.5, 0.4373, 0.925, 0.4507, 0.925, 0.4507, 0.5, 0.6282, 0.5, 0.6282, 0.925, 0.6147, 0.925, 0.6147, 0.5, 0.6435, 0.5, 0.6435, 0.925, 0.6282, 0.925, 0.6282, 0.5, 0.6601, 0.5, 0.6601, 0.925, 0.6435, 0.925, 0.6435, 0.5, 0.6775, 0.5, 0.6775, 0.925, 0.6601, 0.925, 0.6601, 0.5, 0.6948, 0.5, 0.6948, 0.925, 0.6775, 0.925, 0.6775, 0.5, 0.7031, 0.5, 0.7031, 0.925, 0.6948, 0.925, 0.6948, 0.5, 0.7191, 0.5, 0.7191, 0.925, 0.7114, 0.925, 0.7114, 0.5, 0.7402, 0.5, 0.7402, 0.925, 0.7268, 0.925, 0.7268, 0.5, 0.4507, 0.5, 0.4507, 0.925, 0.4373, 0.925, 0.4373, 0.5, 0.466, 0.5, 0.466, 0.925, 0.4507, 0.925, 0.4507, 0.5, 0.4827, 0.5, 0.4827, 0.925, 0.466, 0.925, 0.466, 0.5, 0.5, 0.5, 0.5, 0.925, 0.4827, 0.925, 0.4827, 0.5, 0.5173, 0.5, 0.5173, 0.925, 0.5, 0.925, 0.5, 0.5, 0.534, 0.5, 0.534, 0.925, 0.5173, 0.925, 0.5173, 0.5, 0.5493, 0.5, 0.5493, 0.925, 0.534, 0.925, 0.534, 0.5, 0.5627, 0.5, 0.5627, 0.925, 0.5493, 0.925, 0.5493, 0.5, 0.7268, 0.5, 0.7268, 0.925, 0.7402, 0.925, 0.7402, 0.5, 0.7114, 0.5, 0.7114, 0.925, 0.7268, 0.925, 0.7268, 0.5, 0.6948, 0.5, 0.6948, 0.925, 0.7114, 0.925, 0.7114, 0.5, 0.6775, 0.5, 0.6775, 0.925, 0.6948, 0.925, 0.6948, 0.5, 0.7114, 0.5, 0.7114, 0.925, 0.7031, 0.925, 0.7031, 0.5, 0.7114, 0.925, 0.7114, 1.0, 0.7031, 1.0, 0.7031, 0.925, 0.7268, 0.5, 0.7268, 0.925, 0.7191, 0.925, 0.7191, 0.5, 0.7268, 0.925, 0.7268, 1.0, 0.7191, 1.0, 0.7191, 0.925, 0.4247, 0.724, 0.4247, 0.649, 0.442, 0.649, 0.442, 0.724, 0.442, 0.724, 0.442, 0.649, 0.4587, 0.649, 0.4587, 0.724, 0.4587, 0.724, 0.4587, 0.649, 0.474, 0.649, 0.474, 0.724, 0.474, 0.724, 0.474, 0.649, 0.4875, 0.649, 0.4875, 0.724, 0.659, 0.7212, 0.6057, 0.7212, 0.6057, 0.7023, 0.659, 0.7023, 0.659, 0.7023, 0.6057, 0.7023, 0.6057, 0.6807, 0.659, 0.6807, 0.659, 0.6807, 0.6057, 0.6807, 0.6057, 0.6572, 0.659, 0.6572, 0.659, 0.6572, 0.6057, 0.6572, 0.6057, 0.6328, 0.659, 0.6328, 0.659, 0.6328, 0.6057, 0.6328, 0.6057, 0.6085, 0.659, 0.6085, 0.659, 0.6085, 0.6057, 0.6085, 0.6057, 0.585, 0.659, 0.585, 0.659, 0.585, 0.6057, 0.585, 0.6057, 0.5634, 0.659, 0.5634, 0.659, 0.5634, 0.6057, 0.5634, 0.6057, 0.5445, 0.659, 0.5445, 0.4875, 0.724, 0.4875, 0.649, 0.474, 0.649, 0.474, 0.724, 0.4663, 0.724, 0.4663, 0.649, 0.4587, 0.649, 0.4587, 0.724, 0.4503, 0.724, 0.4503, 0.649, 0.442, 0.649, 0.442, 0.724, 0.442, 0.724, 0.442, 0.649, 0.4247, 0.649, 0.4247, 0.724, 0.4247, 0.724, 0.4247, 0.649, 0.4074, 0.649, 0.4074, 0.724, 0.4074, 0.724, 0.4074, 0.649, 0.3908, 0.649, 0.3908, 0.724, 0.3908, 0.724, 0.3908, 0.649, 0.3754, 0.649, 0.3754, 0.724, 0.3754, 0.724, 0.3754, 0.649, 0.362, 0.649, 0.362, 0.724, 0.659, 0.5445, 0.6057, 0.5445, 0.6057, 0.5634, 0.659, 0.5634, 0.659, 0.5634, 0.6057, 0.5634, 0.6057, 0.585, 0.659, 0.585, 0.659, 0.585, 0.6057, 0.585, 0.6057, 0.6085, 0.659, 0.6085, 0.659, 0.6085, 0.6057, 0.6085, 0.6057, 0.6328, 0.659, 0.6328, 0.659, 0.6328, 0.6057, 0.6328, 0.6057, 0.6572, 0.659, 0.6572, 0.659, 0.6572, 0.6057, 0.6572, 0.6057, 0.6807, 0.659, 0.6807, 0.659, 0.6807, 0.6057, 0.6807, 0.6057, 0.7023, 0.659, 0.7023, 0.659, 0.7023, 0.6057, 0.7023, 0.6057, 0.7212, 0.659, 0.7212, 0.362, 0.724, 0.362, 0.649, 0.3754, 0.649, 0.3754, 0.724, 0.3754, 0.724, 0.3754, 0.649, 0.3908, 0.649, 0.3908, 0.724, 0.442, 0.7554, 0.4247, 0.7578, 0.4074, 0.7554, 0.3908, 0.7483, 0.3754, 0.7368, 0.362, 0.7212, 0.3509, 0.7023, 0.3427, 0.6807, 0.3377, 0.6572, 0.336, 0.6328, 0.3377, 0.6085, 0.3427, 0.585, 0.3509, 0.5634, 0.362, 0.5445, 0.3754, 0.5289, 0.3908, 0.5174, 0.4074, 0.5103, 0.4247, 0.5078, 0.442, 0.5103, 0.4503, 0.5138, 0.4587, 0.5174, 0.4663, 0.5231, 0.474, 0.5289, 0.4875, 0.5445, 0.4985, 0.5634, 0.5067, 0.585, 0.5117, 0.6085, 0.5134, 0.6328, 0.5117, 0.6572, 0.5067, 0.6807, 0.4985, 0.7023, 0.4875, 0.7212, 0.474, 0.7368, 0.4587, 0.7483, 0.4074, 0.724, 0.4074, 0.649, 0.4247, 0.649, 0.4247, 0.724, 0.3908, 0.724, 0.3908, 0.649, 0.4074, 0.649, 0.4074, 0.724, 0.4247, 0.7578, 0.442, 0.7554, 0.4587, 0.7483, 0.474, 0.7368, 0.4875, 0.7212, 0.4985, 0.7023, 0.5067, 0.6807, 0.5117, 0.6572, 0.5134, 0.6328, 0.5117, 0.6085, 0.5067, 0.585, 0.4985, 0.5634, 0.4875, 0.5445, 0.474, 0.5289, 0.4663, 0.5231, 0.4587, 0.5174, 0.4503, 0.5138, 0.442, 0.5103, 0.4247, 0.5078, 0.4074, 0.5103, 0.3908, 0.5174, 0.3754, 0.5289, 0.362, 0.5445, 0.3509, 0.5634, 0.3427, 0.585, 0.3377, 0.6085, 0.336, 0.6328, 0.3377, 0.6572, 0.3427, 0.6807, 0.3509, 0.7023, 0.362, 0.7212, 0.3754, 0.7368, 0.3908, 0.7483, 0.4074, 0.7554, 0.3908, 0.149, 0.3908, -0.276, 0.4074, -0.276, 0.4074, 0.149, 0.4074, 0.149, 0.4074, -0.276, 0.4247, -0.276, 0.4247, 0.149, 0.3754, 0.149, 0.3754, -0.276, 0.3908, -0.276, 0.3908, 0.149, 0.362, 0.149, 0.362, -0.276, 0.3754, -0.276, 0.3754, 0.149, 0.2508, 0.7023, -0.05085, 0.7023, -0.05085, 0.7212, 0.2508, 0.7212, 0.2508, 0.6807, -0.05085, 0.6807, -0.05085, 0.7023, 0.2508, 0.7023, 0.2508, 0.6572, -0.05085, 0.6572, -0.05085, 0.6807, 0.2508, 0.6807, 0.2508, 0.6328, -0.05085, 0.6328, -0.05085, 0.6572, 0.2508, 0.6572, 0.2508, 0.6085, -0.05085, 0.6085, -0.05085, 0.6328, 0.2508, 0.6328, 0.2508, 0.585, -0.05085, 0.585, -0.05085, 0.6085, 0.2508, 0.6085, 0.2508, 0.5634, -0.05085, 0.5634, -0.05085, 0.585, 0.2508, 0.585, 0.2508, 0.5445, -0.05085, 0.5445, -0.05085, 0.5634, 0.2508, 0.5634, 0.3754, 0.149, 0.3754, -0.276, 0.362, -0.276, 0.362, 0.149, 0.3908, 0.149, 0.3908, -0.276, 0.3754, -0.276, 0.3754, 0.149, 0.4074, 0.149, 0.4074, -0.276, 0.3908, -0.276, 0.3908, 0.149, 0.4247, 0.149, 0.4247, -0.276, 0.4074, -0.276, 0.4074, 0.149, 0.442, 0.149, 0.442, -0.276, 0.4247, -0.276, 0.4247, 0.149, 0.4503, 0.149, 0.4503, -0.276, 0.442, -0.276, 0.442, 0.149, 0.4663, 0.149, 0.4663, -0.276, 0.4587, -0.276, 0.4587, 0.149, 0.4875, 0.149, 0.4875, -0.276, 0.474, -0.276, 0.474, 0.149, 0.2508, 0.5634, -0.05085, 0.5634, -0.05085, 0.5445, 0.2508, 0.5445, 0.2508, 0.585, -0.05085, 0.585, -0.05085, 0.5634, 0.2508, 0.5634, 0.2508, 0.6085, -0.05085, 0.6085, -0.05085, 0.585, 0.2508, 0.585, 0.2508, 0.6328, -0.05085, 0.6328, -0.05085, 0.6085, 0.2508, 0.6085, 0.2508, 0.6572, -0.05085, 0.6572, -0.05085, 0.6328, 0.2508, 0.6328, 0.2508, 0.6807, -0.05085, 0.6807, -0.05085, 0.6572, 0.2508, 0.6572, 0.2508, 0.7023, -0.05085, 0.7023, -0.05085, 0.6807, 0.2508, 0.6807, 0.2508, 0.7212, -0.05085, 0.7212, -0.05085, 0.7023, 0.2508, 0.7023, 0.474, 0.149, 0.474, -0.276, 0.4875, -0.276, 0.4875, 0.149, 0.4587, 0.149, 0.4587, -0.276, 0.474, -0.276, 0.474, 0.149, 0.442, 0.149, 0.442, -0.276, 0.4587, -0.276, 0.4587, 0.149, 0.4247, 0.149, 0.4247, -0.276, 0.442, -0.276, 0.442, 0.149, 0.4587, 0.149, 0.4587, -0.276, 0.4503, -0.276, 0.4503, 0.149, 0.4587, 0.724, 0.4587, 0.649, 0.4503, 0.649, 0.4503, 0.724, 0.474, 0.149, 0.474, -0.276, 0.4663, -0.276, 0.4663, 0.149, 0.474, 0.724, 0.474, 0.649, 0.4663, 0.649, 0.4663, 0.724, 0.6172, 0.925, 0.6172, 1.0, 0.6345, 1.0, 0.6345, 0.925, 0.6345, 0.925, 0.6345, 1.0, 0.6511, 1.0, 0.6511, 0.925, 0.6511, 0.925, 0.6511, 1.0, 0.6665, 1.0, 0.6665, 0.925, 0.6665, 0.925, 0.6665, 1.0, 0.6799, 1.0, 0.6799, 0.925, 0.8017, 0.925, 0.8017, 1.0, 0.7883, 1.0, 0.7883, 0.925, 0.7883, 0.925, 0.7883, 1.0, 0.773, 1.0, 0.773, 0.925, 0.773, 0.925, 0.773, 1.0, 0.7563, 1.0, 0.7563, 0.925, 0.7563, 0.925, 0.7563, 1.0, 0.739, 1.0, 0.739, 0.925, 0.739, 0.925, 0.739, 1.0, 0.7217, 1.0, 0.7217, 0.925, 0.7217, 0.925, 0.7217, 1.0, 0.7051, 1.0, 0.7051, 0.925, 0.7051, 0.925, 0.7051, 1.0, 0.6897, 1.0, 0.6897, 0.925, 0.6897, 0.925, 0.6897, 1.0, 0.6763, 1.0, 0.6763, 0.925, 0.6799, 0.925, 0.6799, 1.0, 0.6665, 1.0, 0.6665, 0.925, 0.6665, 0.925, 0.6665, 1.0, 0.6511, 1.0, 0.6511, 0.925, 0.6511, 0.925, 0.6511, 1.0, 0.6345, 1.0, 0.6345, 0.925, 0.6345, 0.925, 0.6345, 1.0, 0.6172, 1.0, 0.6172, 0.925, 0.6172, 0.925, 0.6172, 1.0, 0.5999, 1.0, 0.5999, 0.925, 0.5999, 0.925, 0.5999, 1.0, 0.5832, 1.0, 0.5832, 0.925, 0.5832, 0.925, 0.5832, 1.0, 0.5679, 1.0, 0.5679, 0.925, 0.5679, 0.925, 0.5679, 1.0, 0.5544, 1.0, 0.5544, 0.925, 0.6763, 0.925, 0.6763, 1.0, 0.6897, 1.0, 0.6897, 0.925, 0.6897, 0.925, 0.6897, 1.0, 0.7051, 1.0, 0.7051, 0.925, 0.7051, 0.925, 0.7051, 1.0, 0.7217, 1.0, 0.7217, 0.925, 0.7217, 0.925, 0.7217, 1.0, 0.739, 1.0, 0.739, 0.925, 0.739, 0.925, 0.739, 1.0, 0.7563, 1.0, 0.7563, 0.925, 0.7563, 0.925, 0.7563, 1.0, 0.773, 1.0, 0.773, 0.925, 0.773, 0.925, 0.773, 1.0, 0.7883, 1.0, 0.7883, 0.925, 0.7883, 0.925, 0.7883, 1.0, 0.8017, 1.0, 0.8017, 0.925, 0.5544, 0.925, 0.5544, 1.0, 0.5679, 1.0, 0.5679, 0.925, 0.5679, 0.925, 0.5679, 1.0, 0.5832, 1.0, 0.5832, 0.925, 0.6345, 0.9593, 0.6172, 0.9617, 0.5999, 0.9593, 0.5832, 0.9522, 0.5679, 0.9406, 0.5544, 0.9251, 0.5434, 0.9062, 0.5352, 0.8845, 0.5302, 0.8611, 0.5284, 0.8367, 0.5302, 0.8123, 0.5352, 0.7889, 0.5434, 0.7673, 0.5544, 0.7483, 0.5679, 0.7328, 0.5832, 0.7212, 0.5999, 0.7141, 0.6172, 0.7117, 0.6345, 0.7141, 0.6511, 0.7212, 0.6665, 0.7328, 0.6799, 0.7483, 0.691, 0.7673, 0.6992, 0.7889, 0.7042, 0.8123, 0.7059, 0.8367, 0.7042, 0.8611, 0.6992, 0.8845, 0.691, 0.9062, 0.6799, 0.9251, 0.6665, 0.9406, 0.6511, 0.9522, 0.5999, 0.925, 0.5999, 1.0, 0.6172, 1.0, 0.6172, 0.925, 0.5832, 0.925, 0.5832, 1.0, 0.5999, 1.0, 0.5999, 0.925, 0.6172, 0.9617, 0.6345, 0.9593, 0.6511, 0.9522, 0.6665, 0.9406, 0.6799, 0.9251, 0.691, 0.9062, 0.6992, 0.8845, 0.7042, 0.8611, 0.7059, 0.8367, 0.7042, 0.8123, 0.6992, 0.7889, 0.691, 0.7673, 0.6799, 0.7483, 0.6665, 0.7328, 0.6511, 0.7212, 0.6345, 0.7141, 0.6172, 0.7117, 0.5999, 0.7141, 0.5832, 0.7212, 0.5679, 0.7328, 0.5544, 0.7483, 0.5434, 0.7673, 0.5352, 0.7889, 0.5302, 0.8123, 0.5284, 0.8367, 0.5302, 0.8611, 0.5352, 0.8845, 0.5434, 0.9062, 0.5544, 0.9251, 0.5679, 0.9406, 0.5832, 0.9522, 0.5999, 0.9593, 0.5832, 0.5, 0.5832, 0.925, 0.5999, 0.925, 0.5999, 0.5, 0.5999, 0.5, 0.5999, 0.925, 0.6172, 0.925, 0.6172, 0.5, 0.5679, 0.5, 0.5679, 0.925, 0.5832, 0.925, 0.5832, 0.5, 0.5544, 0.5, 0.5544, 0.925, 0.5679, 0.925, 0.5679, 0.5, 0.7883, 0.5, 0.7883, 0.925, 0.8017, 0.925, 0.8017, 0.5, 0.773, 0.5, 0.773, 0.925, 0.7883, 0.925, 0.7883, 0.5, 0.7563, 0.5, 0.7563, 0.925, 0.773, 0.925, 0.773, 0.5, 0.739, 0.5, 0.739, 0.925, 0.7563, 0.925, 0.7563, 0.5, 0.7217, 0.5, 0.7217, 0.925, 0.739, 0.925, 0.739, 0.5, 0.7051, 0.5, 0.7051, 0.925, 0.7217, 0.925, 0.7217, 0.5, 0.6897, 0.5, 0.6897, 0.925, 0.7051, 0.925, 0.7051, 0.5, 0.6763, 0.5, 0.6763, 0.925, 0.6897, 0.925, 0.6897, 0.5, 0.5679, 0.5, 0.5679, 0.925, 0.5544, 0.925, 0.5544, 0.5, 0.5832, 0.5, 0.5832, 0.925, 0.5679, 0.925, 0.5679, 0.5, 0.5999, 0.5, 0.5999, 0.925, 0.5832, 0.925, 0.5832, 0.5, 0.6172, 0.5, 0.6172, 0.925, 0.5999, 0.925, 0.5999, 0.5, 0.6345, 0.5, 0.6345, 0.925, 0.6172, 0.925, 0.6172, 0.5, 0.6511, 0.5, 0.6511, 0.925, 0.6345, 0.925, 0.6345, 0.5, 0.6665, 0.5, 0.6665, 0.925, 0.6511, 0.925, 0.6511, 0.5, 0.6799, 0.5, 0.6799, 0.925, 0.6665, 0.925, 0.6665, 0.5, 0.6897, 0.5, 0.6897, 0.925, 0.6763, 0.925, 0.6763, 0.5, 0.7051, 0.5, 0.7051, 0.925, 0.6897, 0.925, 0.6897, 0.5, 0.7217, 0.5, 0.7217, 0.925, 0.7051, 0.925, 0.7051, 0.5, 0.739, 0.5, 0.739, 0.925, 0.7217, 0.925, 0.7217, 0.5, 0.7563, 0.5, 0.7563, 0.925, 0.739, 0.925, 0.739, 0.5, 0.773, 0.5, 0.773, 0.925, 0.7563, 0.925, 0.7563, 0.5, 0.7883, 0.5, 0.7883, 0.925, 0.773, 0.925, 0.773, 0.5, 0.8017, 0.5, 0.8017, 0.925, 0.7883, 0.925, 0.7883, 0.5, 0.6665, 0.5, 0.6665, 0.925, 0.6799, 0.925, 0.6799, 0.5, 0.6511, 0.5, 0.6511, 0.925, 0.6665, 0.925, 0.6665, 0.5, 0.6345, 0.5, 0.6345, 0.925, 0.6511, 0.925, 0.6511, 0.5, 0.6172, 0.5, 0.6172, 0.925, 0.6345, 0.925, 0.6345, 0.5, 0.7662, 0.0, 0.7645, -0.02439, 1.655, -0.02439, 1.653, 1.192e-07, 1.655, 0.02439, 0.7645, 0.02439, 0.2355, 0.0, -0.6552, 0.0, -0.6552, -0.075, 0.2355, -0.075, 0.7645, 0.0, 1.655, 0.0, 1.655, 0.027, 0.7645, 0.027, 0.2355, 0.925, -0.6552, 0.925, -0.6552, 0.5, 0.2355, 0.5, 0.179, 0.0, 0.1624, 0.0, 0.1624, 0.027, 0.179, 0.027, 0.1624, 0.0, 0.179, 0.0, 0.179, 0.027, 0.1624, 0.027, 0.7645, 0.027, 1.655, 0.027, 1.655, 0.1841, 1.609, 0.1771, 1.528, 0.2006, 1.47, 0.2029, 1.405, 0.2216, 1.38, 0.2245, 1.293, 0.2369, 1.269, 0.2361, 1.266, 0.2414, 1.246, 0.2425, 1.16, 0.2637, 1.113, 0.2691, 1.111, 0.27, 0.7645, 0.27, 0.2355, 0.02439, 0.2338, 1.192e-07, 0.2355, -0.02439, -0.6552, -0.02439, -0.6535, 0.0, -0.6552, 0.02439, 0.1944, 0.0, 0.179, 0.0, 0.179, 0.027, 0.1944, 0.027, 0.179, 0.027, 0.1624, 0.027, 0.1624, 0.27, 0.179, 0.27, 0.179, 0.0, 0.1944, 0.0, 0.1944, 0.027, 0.179, 0.027, 0.1624, 0.1841, 0.1624, 0.027, 0.179, 0.027, 0.179, 0.1701, 0.7645, 0.27, 1.111, 0.27, 1.058, 0.3, 0.9894, 0.3, 0.9457, 0.295, 0.9077, 0.2872, 0.8098, 0.2715, 0.7645, 0.2851, 0.2355, 0.925, 0.2355, 0.5, -0.6552, 0.5, -0.6552, 0.925, 0.2078, 0.0, 0.1944, 0.0, 0.1944, 0.027, 0.2078, 0.027, 0.1944, 0.027, 0.179, 0.027, 0.179, 0.27, 0.1944, 0.27, 0.179, 0.27, 0.1624, 0.27, 0.1624, 0.2851, 0.1639, 0.2854, 0.179, 0.291, 0.1944, 0.0, 0.2078, 0.0, 0.2078, 0.027, 0.1944, 0.027, 0.179, 0.1701, 0.179, 0.027, 0.1944, 0.027, 0.1944, 0.1577, 0.2796, 0.3, 0.3482, 0.3, 0.3479, 0.3002, 0.2869, 0.3008, 0.7268, 0.0, 0.7402, 0.0, 0.7402, 0.027, 0.7268, 0.027, 0.2078, 0.027, 0.1944, 0.027, 0.1944, 0.27, 0.2078, 0.27, 0.1944, 0.2983, 0.1944, 0.27, 0.179, 0.27, 0.179, 0.291, 0.2598, 0.0, 0.2732, 0.0, 0.2732, 0.027, 0.2598, 0.027, 0.1944, 0.027, 0.2078, 0.027, 0.2078, 0.1527, 0.1958, 0.1566, 0.1944, 0.1577, 0.7114, 0.0, 0.7268, 0.0, 0.7268, 0.027, 0.7114, 0.027, 0.7268, 0.027, 0.7402, 0.027, 0.7402, 0.27, 0.7268, 0.27, 0.2078, 0.27, 0.1944, 0.27, 0.1944, 0.2983, 0.1959, 0.2992, 0.198, 0.3, 0.2078, 0.3, 0.2732, 0.0, 0.2886, 0.0, 0.2886, 0.027, 0.2732, 0.027, 0.2598, 0.027, 0.2732, 0.027, 0.2732, 0.1525, 0.272, 0.1526, 0.2635, 0.1513, 0.2598, 0.1527, 0.6948, 0.0, 0.7114, 0.0, 0.7114, 0.027, 0.6948, 0.027, 0.7114, 0.027, 0.7268, 0.027, 0.7268, 0.27, 0.7114, 0.27, 0.7268, 0.27, 0.7402, 0.27, 0.7402, 0.3, 0.7268, 0.3, 0.2078, 0.3038, 0.2078, 0.3, 0.198, 0.3, 0.2886, 0.0, 0.3052, 0.0, 0.3052, 0.027, 0.2886, 0.027, 0.2732, 0.1525, 0.2732, 0.027, 0.2886, 0.027, 0.2886, 0.1491, 0.7679, 0.0, 0.2321, 0.0, 0.2321, 0.027, 0.7679, 0.027, 0.6948, 0.027, 0.7114, 0.027, 0.7114, 0.27, 0.6948, 0.27, 0.7114, 0.27, 0.7268, 0.27, 0.7268, 0.3, 0.7114, 0.3, 0.7268, 0.3101, 0.7268, 0.3, 0.7402, 0.3, 0.7402, 0.3038, 0.2321, 0.0, 0.7679, 0.0, 0.7679, 0.027, 0.2321, 0.027, 0.2886, 0.027, 0.3052, 0.027, 0.3052, 0.1521, 0.2941, 0.1474, 0.2886, 0.1491, 0.6775, 0.875, 0.6601, 0.8774, 0.6601, 0.7264, 0.6601, 0.3038, 0.6601, 0.1226, 0.6775, 0.125, 0.6948, 0.1226, 0.6948, 0.8774, 0.7679, 0.027, 0.2321, 0.027, 0.2321, 0.27, 0.7679, 0.27, 0.6948, 0.27, 0.7114, 0.27, 0.7114, 0.3, 0.6948, 0.3, 0.7114, 0.3171, 0.7114, 0.3, 0.7268, 0.3, 0.7268, 0.3101, 0.3399, 0.1226, 0.3399, 0.8774, 0.3225, 0.875, 0.3052, 0.8774, 0.3052, 0.1226, 0.3225, 0.125, 0.2321, 0.027, 0.7679, 0.027, 0.7679, 0.1221, 0.7319, 0.1232, 0.687, 0.1229, 0.6073, 0.132, 0.551, 0.1238, 0.5016, 0.1397, 0.4434, 0.1496, 0.3749, 0.1721, 0.3114, 0.1743, 0.2396, 0.1469, 0.2321, 0.1521, 0.6607, 0.0, 0.7679, 0.0, 0.7679, -0.075, 0.6607, -0.075, 0.3607, 0.0, 0.6607, 0.0, 0.6607, -0.075, 0.3607, -0.075, 0.2321, 0.0, 0.3607, 0.0, 0.3607, -0.075, 0.2321, -0.075, 0.7679, 0.27, 0.2321, 0.27, 0.2321, 0.3, 0.5258, 0.3, 0.5653, 0.2973, 0.5816, 0.2923, 0.6995, 0.2703, 0.7132, 0.2708, 0.7679, 0.2729, 0.6948, 0.3, 0.7114, 0.3, 0.7114, 0.3171, 0.7, 0.3223, 0.6948, 0.3238, 0.7679, 0.0, 0.2321, 0.0, 0.2321, -0.075, 0.4107, -0.075, 0.5893, -0.075, 0.7679, -0.075, 0.2321, 0.925, 0.3607, 0.925, 0.6607, 0.925, 0.7679, 0.925, 0.7679, 1.0, 0.7679, 0.5, 0.2321, 0.5, 0.5258, 0.3, 0.2321, 0.3, 0.2321, 0.3238, 0.2804, 0.3194, 0.334, 0.31, 0.3473, 0.3006, 0.458, 0.3021, 0.4664, 0.3041, 0.4107, 0.925, 0.2321, 0.925, 0.2321, 0.7833, 0.5172, 0.8833, 0.5893, 0.925, 0.4107, 0.925, 0.5172, 0.8833, 0.6958, 0.8833, 0.7679, 0.925, 0.5893, 0.925, 0.6958, 0.8833, 0.7679, 0.7833, 0.6948, 0.1226, 0.6775, 0.125, 0.6601, 0.1226, 0.6601, 0.8774, 0.6775, 0.875, 0.6948, 0.8774, 0.5172, 0.8833, 0.2321, 0.7833, 0.2321, 0.6417, 0.5172, 0.6417, 0.7679, 0.7833, 0.6958, 0.8833, 0.6958, 0.6417, 0.7679, 0.6417, 0.7679, 0.925, 0.2321, 0.925, 0.2321, 0.5, 0.7679, 0.5, 0.5172, 0.6417, 0.2321, 0.6417, 0.2321, 0.5, 0.5172, 0.5, 0.7679, 0.6417, 0.6958, 0.6417, 0.6958, 0.5, 0.7679, 0.5, 0.3052, 0.1226, 0.3052, 0.8774, 0.3225, 0.875, 0.3399, 0.8774, 0.3399, 0.7758, 0.3399, 0.5242, 0.3399, 0.1226, 0.3225, 0.125, 0.7679, 0.925, 0.7679, 0.5, 0.2321, 0.5, 0.2321, 0.925, 0.274, 0.09027, 0.272, 0.1025, 0.2732, 0.1039, 0.2886, 0.1155, 0.2941, 0.1179, 0.2635, 0.09269, 0.272, 0.1025, 0.274, 0.09027, 0.2499, 0.07143, 0.2598, 0.08839, 0.2635, 0.09269, 0.274, 0.09027, 0.3052, 0.1331, 0.2941, 0.1179, 0.3052, 0.1226, 0.6948, 0.4409, 0.7016, 0.4508, 0.6948, 0.4527, 0.6948, 0.2662, 0.7123, 0.2873, 0.6948, 0.2849, 0.5592, 0.02439, 0.5827, 0.02439, 0.5495, 0.009665, 0.1624, 0.2414, 0.1624, 0.2361, 0.1519, 0.2406, 0.5365, 0.02439, 0.556, 0.02439, 0.5495, 0.009665, 0.3399, 0.0, 0.3399, -0.075, 0.3399, -0.2167, 0.3399, -0.3583, 0.3399, -0.5, 0.3225, -0.5, 0.3052, -0.5, 0.3052, -0.075, 0.3052, 0.0, 0.3225, 0.0, 0.6601, 0.0, 0.6775, 0.0, 0.6948, 0.0, 0.6948, -0.075, 0.6948, -0.5, 0.6775, -0.5, 0.6601, -0.5, 0.6601, -0.075])
me_plane.materials.append(mat_greek_archery_house)
me_plane.materials.append(mat_greek_archery_columns)
me_plane.use_remesh_preserve_volume = False
me_plane.use_remesh_preserve_attributes = False
me_plane.use_mirror_vertex_groups = False
me_plane.update()

# ---- objects
ob_house = bpy.data.objects.new('house', me_plane)

# ---- transforms, parenting, visibility, modifiers, constraints
ob_house.location = (0.0, 0.0, 0.0)
ob_house.rotation_euler = (1.571, 0.0, 0.0)
ob_house.lineart.crease_threshold = 0.0
_m = ob_house.modifiers.new('Solidify', 'SOLIDIFY')
_m.thickness = 0.03
_m.nonmanifold_thickness_mode = 'FIXED'
_m.nonmanifold_merge_threshold = 0.0003

# ---- collection membership
col_collection_1.objects.link(ob_house)

# ---- scene / render settings (as saved in the file)
scene.frame_start = 1; scene.frame_end = 250; scene.frame_set(0)
scene.render.engine = 'BLENDER_EEVEE_NEXT'
scene.render.resolution_percentage = 50
scene.render.dither_intensity = 0.0
scene.cycles.use_denoising = False
scene.cycles.samples = 10
scene.cycles.sampling_pattern = 'TABULATED_SOBOL'
scene.cycles.light_sampling_threshold = 0.0
scene.cycles.use_adaptive_sampling = False
scene.cycles.use_light_tree = False
scene.cycles.blur_glossy = 0.0
scene.cycles.pixel_filter_type = 'GAUSSIAN'
scene.cycles.sample_clamp_indirect = 0.0
scene.view_settings.view_transform = 'Standard'
bpy.context.view_layer.update()

# ---- added for rendering (the .blend has no active camera and no usable light): camera, sun
cam_auto = bpy.data.cameras.new('AutoCamera')
cam_auto.lens = 50.0
cam_auto.sensor_width = 36.0
cam_auto.clip_end = 1000.0
ob_auto_camera = bpy.data.objects.new('AutoCamera', cam_auto)
scene.collection.objects.link(ob_auto_camera)
ob_auto_camera.location = (4.99746, -6.11622, 4.98652)
ob_auto_camera.rotation_euler = (1.09748, -7.21219e-08, 0.694738)
scene.camera = ob_auto_camera
light_auto_sun = bpy.data.lights.new('AutoSun', 'SUN')
light_auto_sun.energy = 3.0
light_auto_sun.angle = 0.0523599
ob_auto_sun = bpy.data.objects.new('AutoSun', light_auto_sun)
scene.collection.objects.link(ob_auto_sun)
ob_auto_sun.rotation_euler = (0.872665, 0.174533, 0.523599)
bpy.context.view_layer.update()
